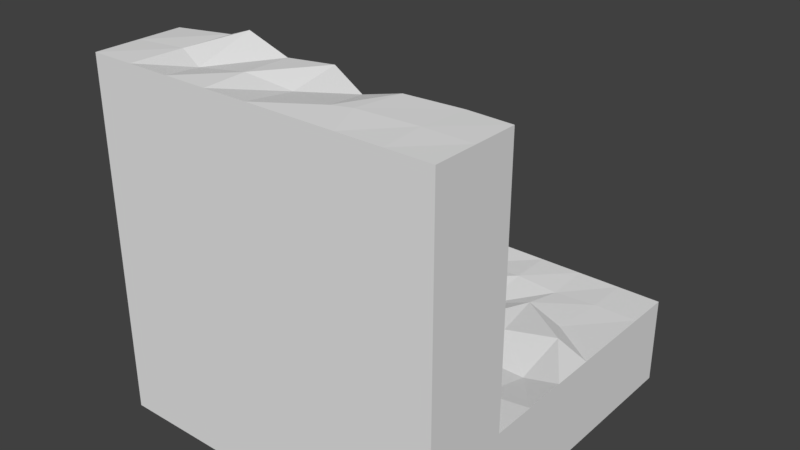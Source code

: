 # Source: startSide.blend  (saved by Blender 2.79.0; exported with 4.5.12 LTS)
import bpy
from mathutils import Matrix  # noqa: F401  (used for matrix-valued properties, if any)

bpy.ops.wm.read_factory_settings(use_empty=True)
scene = bpy.context.scene
scene.name = 'Scene'

# ---- collections
col_collection_1 = bpy.data.collections.new('Collection 1'); scene.collection.children.link(col_collection_1)

# ---- materials (node trees are filled in below, after node groups)
mat_material = bpy.data.materials.new('Material')
mat_material.alpha_threshold = 0.0
mat_material.use_transparent_shadow = False
mat_material.roughness = 0.5
mat_material.line_color = (0.0, 0.0, 0.0, 1.0)

# ---- material node trees

# ---- world
world_world = bpy.data.worlds.new('World'); scene.world = world_world
world_world.color = (0.05088, 0.05088, 0.05088)
world_world.use_sun_shadow = False
world_world.sun_shadow_jitter_overblur = 0.0
world_world.cycles.sampling_method = 'MANUAL'

# ---- meshes
me_cube = bpy.data.meshes.new('Cube')
me_cube.from_pydata([(1.0, 1.0, -1.0), (1.0, -1.0, -1.0), (-1.0, -1.0, -1.0), (1.0, -1.0, 1.0), (-1.0, -1.0, 1.0), (-0.4878, -0.4916, -0.4915), (0.5192, -0.5838, -0.4865), (-0.4531, 0.4524, -0.5182), (0.4551, 0.5589, -0.508), (-0.5506, 0.03962, -0.5351), (-0.04996, -0.5258, -0.4464), (0.462, 0.01082, -0.5597), (-0.008467, 0.5069, -0.499), (0.01519, -0.01664, -0.4478), (-0.5009, -0.2354, -0.5073), (0.2725, -0.5888, -0.5118), (0.5065, 0.2474, -0.5107), (-0.2514, 0.5012, -0.5018), (-0.489, 0.2392, -0.4991), (-0.2648, -0.465, -0.5203), (0.5063, -0.2973, -0.5605), (0.2543, 0.4419, -0.5397), (0.03556, 0.2333, -0.4877), (-0.04287, -0.2318, -0.4812), (-0.2904, -0.04449, -0.4907), (0.2789, 0.03413, -0.4877), (0.1862, -0.2278, -0.5683), (-0.2587, -0.2393, -0.4706), (-0.2269, 0.2433, -0.5318), (0.3148, 0.1774, -0.485), (-0.755, -0.507, -0.4877), (-0.7474, 0.4994, -0.4942), (-0.8061, -0.02694, -0.4521), (-0.7594, -0.2551, -0.4739), (-0.7125, 0.2304, -0.5109), (-1.0, -0.5, -0.5), (-1.0, 0.5, -0.5), (-1.0, 0.0, -0.5), (-1.0, -0.25, -0.5), (-1.0, 0.25, -0.5), (0.7496, -0.5024, -0.4985), (0.7134, 0.4545, -0.5088), (0.7858, 0.01244, -0.5644), (0.8012, 0.2988, -0.4685), (0.7439, -0.2647, -0.5258), (1.0, -0.5, -0.5), (1.0, 0.5, -0.5), (1.0, 0.0, -0.5), (1.0, 0.25, -0.5), (1.0, -0.25, -0.5), (-0.4889, 0.7805, -0.4833), (0.5056, 0.7401, -0.5105), (-0.0505, 0.7411, -0.5201), (-0.2545, 0.7148, -0.5248), (0.2499, 0.75, -0.5), (-0.6944, 0.8076, -0.4507), (-1.0, 0.75, -0.5), (0.7508, 0.7488, -0.5), (1.0, 0.75, -0.5), (-0.5, 1.0, -0.5), (0.5, 1.0, -0.5), (0.0, 1.0, -0.5), (-0.25, 1.0, -0.5), (0.25, 1.0, -0.5), (-0.75, 1.0, -0.5), (-1.0, 1.0, -0.5), (0.75, 1.0, -0.5), (1.0, 1.0, -0.5), (-0.4693, -0.5382, -0.3197), (0.5632, -0.4544, -0.2376), (0.06038, -0.5392, -0.2091), (0.2818, -0.5078, -0.2106), (-0.2992, -0.472, -0.253), (-0.7862, -0.5217, -0.2005), (-1.0, -0.5, -0.25), (0.7506, -0.499, -0.2278), (1.0, -0.5, -0.25), (-0.4366, -0.5055, 0.02804), (0.5344, -0.5512, 0.02009), (-0.01139, -0.4798, 0.06411), (0.2883, -0.5443, -0.05451), (-0.1909, -0.507, -0.009649), (-0.7483, -0.4134, -0.00625), (-1.0, -0.5, 0.0), (0.7448, -0.5612, 0.05798), (1.0, -0.5, 0.0), (-0.4972, -0.5129, 0.2494), (0.4537, -0.483, 0.2568), (-0.002971, -0.4985, 0.2488), (0.235, -0.5294, 0.202), (-0.2517, -0.5498, 0.2189), (-0.6914, -0.4704, 0.3198), (-1.0, -0.5, 0.25), (0.8025, -0.4994, 0.2373), (1.0, -0.5, 0.25), (-0.468, -0.4957, 0.436), (0.5665, -0.5308, 0.5196), (-0.04222, -0.4664, 0.4906), (0.2546, -0.4824, 0.4924), (-0.2186, -0.45, 0.4843), (-0.7351, -0.4665, 0.5279), (-1.0, -0.5, 0.5), (0.7951, -0.4442, 0.4967), (1.0, -0.5, 0.5), (-0.4614, -0.4618, 0.7174), (0.5015, -0.5531, 0.6809), (0.03333, -0.4822, 0.7543), (0.259, -0.5354, 0.7594), (-0.2804, -0.5103, 0.7773), (-0.7556, -0.4274, 0.7484), (-1.0, -0.5, 0.75), (0.7003, -0.4973, 0.749), (1.0, -0.5, 0.75), (-0.53, -0.4646, 1.071), (0.4588, -0.5339, 1.011), (0.008472, -0.4608, 1.018), (0.2659, -0.5688, 0.9704), (-0.245, -0.5022, 1.007), (-0.6642, -0.4616, 1.023), (-1.0, -0.5, 1.0), (0.7597, -0.4951, 1.003), (1.0, -0.5, 1.0), (-0.536, -0.7805, 0.9704), (0.4174, -0.7916, 1.013), (0.002625, -0.7198, 0.9648), (0.315, -0.8249, 1.011), (-0.239, -0.773, 1.013), (-0.7134, -0.7189, 1.009), (0.738, -0.7581, 1.006), (1.0, -0.75, 1.0), (-0.5, -1.0, 1.0), (0.5, -1.0, 1.0), (0.0, -1.0, 1.0), (0.25, -1.0, 1.0), (-0.25, -1.0, 1.0), (-0.75, -1.0, 1.0), (0.75, -1.0, 1.0), (1.0, -0.75, -0.5), (1.0, -0.75, -0.25), (1.0, -0.75, 0.0), (1.0, -0.75, 0.25), (1.0, -0.75, 0.5), (1.0, -0.75, 0.75), (1.0, -1.0, -0.5), (1.0, -1.0, -0.25), (1.0, -1.0, 0.0), (1.0, -1.0, 0.25), (1.0, -1.0, 0.5), (1.0, -1.0, 0.75), (-1.0, -0.75, -0.5), (-1.0, -0.75, -0.25), (-1.0, -0.75, 0.0), (-1.0, -0.75, 0.25), (-1.0, -0.75, 0.5), (-1.0, -0.75, 0.75), (-1.0, -0.75, 1.0), (-1.0, -1.0, -0.5), (-1.0, -1.0, -0.25), (-1.0, -1.0, 0.0), (-1.0, -1.0, 0.25), (-1.0, -1.0, 0.5), (-1.0, -1.0, 0.75), (-1.0, -0.5, -0.75), (-1.0, 0.5, -0.75), (-1.0, 0.0, -0.75), (-1.0, -0.25, -0.75), (-1.0, 0.25, -0.75), (-1.0, 0.75, -0.75), (-1.0, -0.75, -0.75), (-1.0, -1.0, -0.75), (-1.0, -0.5, -1.0), (-1.0, 0.5, -1.0), (-1.0, 0.0, -1.0), (-1.0, -0.25, -1.0), (-1.0, 0.25, -1.0), (-1.0, 0.75, -1.0), (-1.0, -0.75, -1.0), (1.0, -0.5, -0.75), (1.0, 0.5, -0.75), (1.0, 0.0, -0.75), (1.0, 0.25, -0.75), (1.0, -0.25, -0.75), (1.0, 0.75, -0.75), (-0.5, 1.0, -0.75), (0.5, 1.0, -0.75), (0.0, 1.0, -0.75), (-0.25, 1.0, -0.75), (0.25, 1.0, -0.75), (-0.75, 1.0, -0.75), (-1.0, 1.0, -0.75), (0.75, 1.0, -0.75), (1.0, 1.0, -0.75), (1.0, -0.75, -0.75), (1.0, -1.0, -0.75), (1.0, -0.5, -1.0), (1.0, 0.5, -1.0), (1.0, 0.0, -1.0), (1.0, 0.25, -1.0), (1.0, -0.25, -1.0), (1.0, 0.75, -1.0), (-0.5, 1.0, -1.0), (0.5, 1.0, -1.0), (0.0, 1.0, -1.0), (-0.25, 1.0, -1.0), (0.25, 1.0, -1.0), (-0.75, 1.0, -1.0), (-1.0, 1.0, -1.0), (0.75, 1.0, -1.0), (1.0, -0.75, -1.0)], [], [(0, 1, 2, 206), (1, 3, 4, 2), (29, 16, 8, 21), (28, 22, 12, 17), (27, 23, 13, 24), (26, 20, 11, 25), (23, 26, 25, 13), (10, 15, 26, 23), (15, 6, 20, 26), (14, 27, 24, 9), (5, 19, 27, 14), (19, 10, 23, 27), (18, 28, 17, 7), (9, 24, 28, 18), (24, 13, 22, 28), (22, 29, 21, 12), (13, 25, 29, 22), (25, 11, 16, 29), (9, 18, 34, 32), (5, 14, 33, 30), (18, 7, 31, 34), (14, 9, 32, 33), (34, 31, 36, 39), (32, 34, 39, 37), (33, 32, 37, 38), (30, 33, 38, 35), (11, 20, 44, 42), (8, 16, 43, 41), (20, 6, 40, 44), (16, 11, 42, 43), (44, 40, 45, 49), (42, 44, 49, 47), (43, 42, 47, 48), (41, 43, 48, 46), (36, 31, 55, 56), (21, 8, 51, 54), (31, 7, 50, 55), (17, 12, 52, 53), (41, 46, 58, 57), (8, 41, 57, 51), (12, 21, 54, 52), (7, 17, 53, 50), (50, 53, 62, 59), (57, 58, 67, 66), (56, 55, 64, 65), (54, 51, 60, 63), (52, 54, 63, 61), (51, 57, 66, 60), (55, 50, 59, 64), (53, 52, 61, 62), (45, 40, 75, 76), (19, 5, 68, 72), (30, 35, 74, 73), (5, 30, 73, 68), (15, 10, 70, 71), (40, 6, 69, 75), (10, 19, 72, 70), (6, 15, 71, 69), (75, 69, 78, 84), (68, 73, 82, 77), (71, 70, 79, 80), (69, 71, 80, 78), (76, 75, 84, 85), (73, 74, 83, 82), (72, 68, 77, 81), (70, 72, 81, 79), (77, 82, 91, 86), (80, 79, 88, 89), (78, 80, 89, 87), (85, 84, 93, 94), (82, 83, 92, 91), (81, 77, 86, 90), (79, 81, 90, 88), (84, 78, 87, 93), (94, 93, 102, 103), (91, 92, 101, 100), (90, 86, 95, 99), (88, 90, 99, 97), (93, 87, 96, 102), (86, 91, 100, 95), (89, 88, 97, 98), (87, 89, 98, 96), (99, 95, 104, 108), (97, 99, 108, 106), (102, 96, 105, 111), (95, 100, 109, 104), (98, 97, 106, 107), (96, 98, 107, 105), (103, 102, 111, 112), (100, 101, 110, 109), (111, 105, 114, 120), (104, 109, 118, 113), (107, 106, 115, 116), (105, 107, 116, 114), (112, 111, 120, 121), (109, 110, 119, 118), (108, 104, 113, 117), (106, 108, 117, 115), (116, 115, 124, 125), (114, 116, 125, 123), (121, 120, 128, 129), (118, 119, 155, 127), (117, 113, 122, 126), (115, 117, 126, 124), (120, 114, 123, 128), (113, 118, 127, 122), (129, 128, 136, 3), (127, 155, 4, 135), (126, 122, 130, 134), (124, 126, 134, 132), (128, 123, 131, 136), (122, 127, 135, 130), (125, 124, 132, 133), (123, 125, 133, 131), (45, 76, 138, 137), (103, 112, 142, 141), (94, 103, 141, 140), (112, 121, 129, 142), (76, 85, 139, 138), (85, 94, 140, 139), (141, 142, 148, 147), (139, 140, 146, 145), (137, 138, 144, 143), (142, 129, 3, 148), (140, 141, 147, 146), (138, 139, 145, 144), (83, 74, 150, 151), (74, 35, 149, 150), (110, 101, 153, 154), (101, 92, 152, 153), (92, 83, 151, 152), (119, 110, 154, 155), (152, 151, 158, 159), (150, 149, 156, 157), (155, 154, 161, 4), (153, 152, 159, 160), (151, 150, 157, 158), (154, 153, 160, 161), (156, 149, 168, 169), (39, 36, 163, 166), (56, 65, 189, 167), (37, 39, 166, 164), (36, 56, 167, 163), (38, 37, 164, 165), (149, 35, 162, 168), (35, 38, 165, 162), (169, 168, 176, 2), (167, 189, 206, 175), (166, 163, 171, 174), (164, 166, 174, 172), (168, 162, 170, 176), (163, 167, 175, 171), (165, 164, 172, 173), (162, 165, 173, 170), (49, 45, 177, 181), (66, 67, 191, 190), (59, 62, 186, 183), (61, 63, 187, 185), (62, 61, 185, 186), (63, 60, 184, 187), (45, 137, 192, 177), (67, 58, 182, 191), (46, 48, 180, 178), (64, 59, 183, 188), (47, 49, 181, 179), (65, 64, 188, 189), (48, 47, 179, 180), (137, 143, 193, 192), (60, 66, 190, 184), (58, 46, 178, 182), (190, 191, 0, 207), (183, 186, 203, 200), (191, 182, 199, 0), (185, 187, 204, 202), (177, 192, 208, 194), (186, 185, 202, 203), (178, 180, 197, 195), (192, 193, 1, 208), (187, 184, 201, 204), (179, 181, 198, 196), (188, 183, 200, 205), (180, 179, 196, 197), (189, 188, 205, 206), (181, 177, 194, 198), (184, 190, 207, 201), (182, 178, 195, 199)])
_uv = me_cube.uv_layers.new(name='UVMap')
_uv.uv.foreach_set('vector', [0.9999, 0.0001288, 0.9999, 0.3171, 0.6829, 0.3171, 0.6829, 0.0001288, 0.9999, 0.3171, 0.9999, 0.634, 0.6829, 0.634, 0.6829, 0.3171, 0.3852, 0.2274, 0.3712, 0.1979, 0.4119, 0.1682, 0.4214, 0.2038, 0.4534, 0.2803, 0.4225, 0.252, 0.4582, 0.2262, 0.4848, 0.2541, 0.4016, 0.3381, 0.3774, 0.3123, 0.3966, 0.282, 0.4275, 0.3198, 0.3522, 0.2844, 0.3115, 0.2584, 0.3488, 0.2296, 0.3739, 0.2471, 0.3774, 0.3123, 0.3522, 0.2844, 0.3739, 0.2471, 0.3966, 0.282, 0.3421, 0.3472, 0.3075, 0.3101, 0.3522, 0.2844, 0.3774, 0.3123, 0.3075, 0.3101, 0.2826, 0.2889, 0.3115, 0.2584, 0.3522, 0.2844, 0.4298, 0.3657, 0.4016, 0.3381, 0.4275, 0.3198, 0.4664, 0.3402, 0.3992, 0.3941, 0.3765, 0.3655, 0.4016, 0.3381, 0.4298, 0.3657, 0.3765, 0.3655, 0.3421, 0.3472, 0.3774, 0.3123, 0.4016, 0.3381, 0.4819, 0.3106, 0.4534, 0.2803, 0.4848, 0.2541, 0.5021, 0.2824, 0.4664, 0.3402, 0.4275, 0.3198, 0.4534, 0.2803, 0.4819, 0.3106, 0.4275, 0.3198, 0.3966, 0.282, 0.4225, 0.252, 0.4534, 0.2803, 0.4225, 0.252, 0.3852, 0.2274, 0.4214, 0.2038, 0.4582, 0.2262, 0.3966, 0.282, 0.3739, 0.2471, 0.3852, 0.2274, 0.4225, 0.252, 0.3739, 0.2471, 0.3488, 0.2296, 0.3712, 0.1979, 0.3852, 0.2274, 0.4664, 0.3402, 0.4819, 0.3106, 0.5062, 0.337, 0.4883, 0.3772, 0.3992, 0.3941, 0.4298, 0.3657, 0.4573, 0.3973, 0.4286, 0.4256, 0.4819, 0.3106, 0.5021, 0.2824, 0.5407, 0.3104, 0.5062, 0.337, 0.4298, 0.3657, 0.4664, 0.3402, 0.4883, 0.3772, 0.4573, 0.3973, 0.5062, 0.337, 0.5407, 0.3104, 0.5695, 0.339, 0.5412, 0.3674, 0.4883, 0.3772, 0.5062, 0.337, 0.5412, 0.3674, 0.5134, 0.3961, 0.4573, 0.3973, 0.4883, 0.3772, 0.5134, 0.3961, 0.4853, 0.4241, 0.4286, 0.4256, 0.4573, 0.3973, 0.4853, 0.4241, 0.4572, 0.4523, 0.3488, 0.2296, 0.3115, 0.2584, 0.2873, 0.2304, 0.3132, 0.1945, 0.4119, 0.1682, 0.3712, 0.1979, 0.3436, 0.159, 0.3711, 0.1512, 0.3115, 0.2584, 0.2826, 0.2889, 0.26, 0.2586, 0.2873, 0.2304, 0.3712, 0.1979, 0.3488, 0.2296, 0.3132, 0.1945, 0.3436, 0.159, 0.2873, 0.2304, 0.26, 0.2586, 0.2308, 0.2294, 0.259, 0.2002, 0.3132, 0.1945, 0.2873, 0.2304, 0.259, 0.2002, 0.2868, 0.1714, 0.3436, 0.159, 0.3132, 0.1945, 0.2868, 0.1714, 0.3151, 0.143, 0.3711, 0.1512, 0.3436, 0.159, 0.3151, 0.143, 0.3433, 0.1141, 0.5695, 0.339, 0.5407, 0.3104, 0.5696, 0.2698, 0.5979, 0.3106, 0.4214, 0.2038, 0.4119, 0.1682, 0.4265, 0.1421, 0.4566, 0.1697, 0.5407, 0.3104, 0.5021, 0.2824, 0.5435, 0.2497, 0.5696, 0.2698, 0.4848, 0.2541, 0.4582, 0.2262, 0.4895, 0.2046, 0.5094, 0.2306, 0.3711, 0.1512, 0.3433, 0.1141, 0.3714, 0.08549, 0.3997, 0.1136, 0.4119, 0.1682, 0.3711, 0.1512, 0.3997, 0.1136, 0.4265, 0.1421, 0.4582, 0.2262, 0.4214, 0.2038, 0.4566, 0.1697, 0.4895, 0.2046, 0.5021, 0.2824, 0.4848, 0.2541, 0.5094, 0.2306, 0.5435, 0.2497, 0.5435, 0.2497, 0.5094, 0.2306, 0.5413, 0.1979, 0.5697, 0.2261, 0.3997, 0.1136, 0.3714, 0.08549, 0.3995, 0.05697, 0.428, 0.08512, 0.5979, 0.3106, 0.5696, 0.2698, 0.598, 0.2542, 0.6262, 0.2824, 0.4566, 0.1697, 0.4265, 0.1421, 0.4564, 0.1133, 0.4847, 0.1414, 0.4895, 0.2046, 0.4566, 0.1697, 0.4847, 0.1414, 0.513, 0.1696, 0.4265, 0.1421, 0.3997, 0.1136, 0.428, 0.08512, 0.4564, 0.1133, 0.5696, 0.2698, 0.5435, 0.2497, 0.5697, 0.2261, 0.598, 0.2542, 0.5094, 0.2306, 0.4895, 0.2046, 0.513, 0.1696, 0.5413, 0.1979, 0.2308, 0.2294, 0.26, 0.2586, 0.227, 0.2885, 0.2019, 0.2573, 0.3765, 0.3655, 0.3992, 0.3941, 0.3776, 0.4124, 0.3498, 0.3995, 0.4286, 0.4256, 0.4572, 0.4523, 0.4288, 0.4802, 0.3991, 0.4612, 0.3992, 0.3941, 0.4286, 0.4256, 0.3991, 0.4612, 0.3776, 0.4124, 0.3075, 0.3101, 0.3421, 0.3472, 0.3018, 0.3644, 0.2756, 0.3406, 0.26, 0.2586, 0.2826, 0.2889, 0.2485, 0.308, 0.227, 0.2885, 0.3421, 0.3472, 0.3765, 0.3655, 0.3498, 0.3995, 0.3018, 0.3644, 0.2826, 0.2889, 0.3075, 0.3101, 0.2756, 0.3406, 0.2485, 0.308, 0.227, 0.2885, 0.2485, 0.308, 0.2222, 0.3402, 0.1955, 0.321, 0.3776, 0.4124, 0.3991, 0.4612, 0.3711, 0.4812, 0.3345, 0.4477, 0.2756, 0.3406, 0.3018, 0.3644, 0.2804, 0.405, 0.2582, 0.3585, 0.2485, 0.308, 0.2756, 0.3406, 0.2582, 0.3585, 0.2222, 0.3402, 0.2019, 0.2573, 0.227, 0.2885, 0.1955, 0.321, 0.1729, 0.2853, 0.3991, 0.4612, 0.4288, 0.4802, 0.4005, 0.5082, 0.3711, 0.4812, 0.3498, 0.3995, 0.3776, 0.4124, 0.3345, 0.4477, 0.3098, 0.4159, 0.3018, 0.3644, 0.3498, 0.3995, 0.3098, 0.4159, 0.2804, 0.405, 0.3345, 0.4477, 0.3711, 0.4812, 0.3301, 0.5095, 0.3158, 0.4794, 0.2582, 0.3585, 0.2804, 0.405, 0.2593, 0.4257, 0.2365, 0.3937, 0.2222, 0.3402, 0.2582, 0.3585, 0.2365, 0.3937, 0.2044, 0.3766, 0.1729, 0.2853, 0.1955, 0.321, 0.1674, 0.3352, 0.1437, 0.3134, 0.3711, 0.4812, 0.4005, 0.5082, 0.3724, 0.5365, 0.3301, 0.5095, 0.3098, 0.4159, 0.3345, 0.4477, 0.3158, 0.4794, 0.2919, 0.4492, 0.2804, 0.405, 0.3098, 0.4159, 0.2919, 0.4492, 0.2593, 0.4257, 0.1955, 0.321, 0.2222, 0.3402, 0.2044, 0.3766, 0.1674, 0.3352, 0.1437, 0.3134, 0.1674, 0.3352, 0.1376, 0.3643, 0.1144, 0.3409, 0.3301, 0.5095, 0.3724, 0.5365, 0.3444, 0.5642, 0.3118, 0.5375, 0.2919, 0.4492, 0.3158, 0.4794, 0.2921, 0.4974, 0.2576, 0.4767, 0.2593, 0.4257, 0.2919, 0.4492, 0.2576, 0.4767, 0.237, 0.4584, 0.1674, 0.3352, 0.2044, 0.3766, 0.162, 0.3939, 0.1376, 0.3643, 0.3158, 0.4794, 0.3301, 0.5095, 0.3118, 0.5375, 0.2921, 0.4974, 0.2365, 0.3937, 0.2593, 0.4257, 0.237, 0.4584, 0.2019, 0.4259, 0.2044, 0.3766, 0.2365, 0.3937, 0.2019, 0.4259, 0.162, 0.3939, 0.2576, 0.4767, 0.2921, 0.4974, 0.261, 0.5286, 0.233, 0.5169, 0.237, 0.4584, 0.2576, 0.4767, 0.233, 0.5169, 0.1996, 0.4809, 0.1376, 0.3643, 0.162, 0.3939, 0.1509, 0.4198, 0.12, 0.4033, 0.2921, 0.4974, 0.3118, 0.5375, 0.2891, 0.5634, 0.261, 0.5286, 0.2019, 0.4259, 0.237, 0.4584, 0.1996, 0.4809, 0.1701, 0.4577, 0.162, 0.3939, 0.2019, 0.4259, 0.1701, 0.4577, 0.1509, 0.4198, 0.1144, 0.3409, 0.1376, 0.3643, 0.12, 0.4033, 0.08593, 0.3691, 0.3118, 0.5375, 0.3444, 0.5642, 0.3163, 0.5915, 0.2891, 0.5634, 0.12, 0.4033, 0.1509, 0.4198, 0.1157, 0.4603, 0.0845, 0.4245, 0.261, 0.5286, 0.2891, 0.5634, 0.2505, 0.5817, 0.2342, 0.5713, 0.1701, 0.4577, 0.1996, 0.4809, 0.1779, 0.512, 0.1414, 0.4837, 0.1509, 0.4198, 0.1701, 0.4577, 0.1414, 0.4837, 0.1157, 0.4603, 0.08593, 0.3691, 0.12, 0.4033, 0.0845, 0.4245, 0.05718, 0.3979, 0.2891, 0.5634, 0.3163, 0.5915, 0.2874, 0.6187, 0.2505, 0.5817, 0.233, 0.5169, 0.261, 0.5286, 0.2342, 0.5713, 0.2039, 0.5408, 0.1996, 0.4809, 0.233, 0.5169, 0.2039, 0.5408, 0.1779, 0.512, 0.1414, 0.4837, 0.1779, 0.512, 0.1505, 0.5369, 0.1026, 0.5116, 0.1157, 0.4603, 0.1414, 0.4837, 0.1026, 0.5116, 0.09408, 0.4964, 0.05718, 0.3979, 0.0845, 0.4245, 0.05894, 0.4575, 0.02876, 0.4274, 0.2505, 0.5817, 0.2874, 0.6187, 0.2618, 0.6493, 0.2307, 0.616, 0.2039, 0.5408, 0.2342, 0.5713, 0.2026, 0.6043, 0.1713, 0.5705, 0.1779, 0.512, 0.2039, 0.5408, 0.1713, 0.5705, 0.1505, 0.5369, 0.0845, 0.4245, 0.1157, 0.4603, 0.09408, 0.4964, 0.05894, 0.4575, 0.2342, 0.5713, 0.2505, 0.5817, 0.2307, 0.616, 0.2026, 0.6043, 0.02876, 0.4274, 0.05894, 0.4575, 0.03109, 0.4849, 0.001158, 0.4573, 0.2307, 0.616, 0.2618, 0.6493, 0.2351, 0.6799, 0.2045, 0.6532, 0.1713, 0.5705, 0.2026, 0.6043, 0.1744, 0.6254, 0.1466, 0.5969, 0.1505, 0.5369, 0.1713, 0.5705, 0.1466, 0.5969, 0.1188, 0.5683, 0.05894, 0.4575, 0.09408, 0.4964, 0.06111, 0.5121, 0.03109, 0.4849, 0.2026, 0.6043, 0.2307, 0.616, 0.2045, 0.6532, 0.1744, 0.6254, 0.1026, 0.5116, 0.1505, 0.5369, 0.1188, 0.5683, 0.09013, 0.5396, 0.09408, 0.4964, 0.1026, 0.5116, 0.09013, 0.5396, 0.06111, 0.5121, 0.2308, 0.2294, 0.2019, 0.2573, 0.174, 0.2283, 0.203, 0.2005, 0.1144, 0.3409, 0.08593, 0.3691, 0.05758, 0.3403, 0.08655, 0.3121, 0.1437, 0.3134, 0.1144, 0.3409, 0.08655, 0.3121, 0.1158, 0.2841, 0.08593, 0.3691, 0.05718, 0.3979, 0.02856, 0.3688, 0.05758, 0.3403, 0.2019, 0.2573, 0.1729, 0.2853, 0.1449, 0.2562, 0.174, 0.2283, 0.1729, 0.2853, 0.1437, 0.3134, 0.1158, 0.2841, 0.1449, 0.2562, 0.08655, 0.3121, 0.05758, 0.3403, 0.02925, 0.3113, 0.05843, 0.283, 0.1449, 0.2562, 0.1158, 0.2841, 0.08776, 0.2549, 0.117, 0.227, 0.203, 0.2005, 0.174, 0.2283, 0.1461, 0.1992, 0.1752, 0.1714, 0.05758, 0.3403, 0.02856, 0.3688, 0.0001288, 0.3397, 0.02925, 0.3113, 0.1158, 0.2841, 0.08655, 0.3121, 0.05843, 0.283, 0.08776, 0.2549, 0.174, 0.2283, 0.1449, 0.2562, 0.117, 0.227, 0.1461, 0.1992, 0.4005, 0.5082, 0.4288, 0.4802, 0.4568, 0.5086, 0.4284, 0.5366, 0.4288, 0.4802, 0.4572, 0.4523, 0.4851, 0.4807, 0.4568, 0.5086, 0.3163, 0.5915, 0.3444, 0.5642, 0.372, 0.5923, 0.3436, 0.6199, 0.3444, 0.5642, 0.3724, 0.5365, 0.4002, 0.5646, 0.372, 0.5923, 0.3724, 0.5365, 0.4005, 0.5082, 0.4284, 0.5366, 0.4002, 0.5646, 0.2874, 0.6187, 0.3163, 0.5915, 0.3436, 0.6199, 0.3149, 0.6475, 0.4002, 0.5646, 0.4284, 0.5366, 0.4564, 0.5649, 0.4281, 0.5928, 0.4568, 0.5086, 0.4851, 0.4807, 0.5131, 0.509, 0.4847, 0.537, 0.3149, 0.6475, 0.3436, 0.6199, 0.3713, 0.6485, 0.3426, 0.6762, 0.372, 0.5923, 0.4002, 0.5646, 0.4281, 0.5928, 0.3997, 0.6207, 0.4284, 0.5366, 0.4568, 0.5086, 0.4847, 0.537, 0.4564, 0.5649, 0.3436, 0.6199, 0.372, 0.5923, 0.3997, 0.6207, 0.3713, 0.6485, 0.07962, 0.6801, 0.1192, 0.6801, 0.1192, 0.7198, 0.07962, 0.7198, 0.5412, 0.3674, 0.5695, 0.339, 0.5979, 0.3673, 0.5697, 0.3956, 0.5979, 0.3106, 0.6262, 0.2824, 0.6544, 0.3107, 0.6261, 0.339, 0.5134, 0.3961, 0.5412, 0.3674, 0.5697, 0.3956, 0.5416, 0.424, 0.5695, 0.339, 0.5979, 0.3106, 0.6261, 0.339, 0.5979, 0.3673, 0.4853, 0.4241, 0.5134, 0.3961, 0.5416, 0.424, 0.5135, 0.4522, 0.1192, 0.6801, 0.1589, 0.6801, 0.1589, 0.7198, 0.1192, 0.7198, 0.4572, 0.4523, 0.4853, 0.4241, 0.5135, 0.4522, 0.4854, 0.4804, 0.07962, 0.7198, 0.1192, 0.7198, 0.1192, 0.7594, 0.07962, 0.7594, 0.6261, 0.339, 0.6544, 0.3107, 0.6827, 0.339, 0.6544, 0.3672, 0.5697, 0.3956, 0.5979, 0.3673, 0.6262, 0.3955, 0.598, 0.4238, 0.5416, 0.424, 0.5697, 0.3956, 0.598, 0.4238, 0.5699, 0.4521, 0.1192, 0.7198, 0.1589, 0.7198, 0.1589, 0.7594, 0.1192, 0.7594, 0.5979, 0.3673, 0.6261, 0.339, 0.6544, 0.3672, 0.6262, 0.3955, 0.5135, 0.4522, 0.5416, 0.424, 0.5699, 0.4521, 0.5418, 0.4803, 0.4854, 0.4804, 0.5135, 0.4522, 0.5418, 0.4803, 0.5136, 0.5086, 0.259, 0.2002, 0.2308, 0.2294, 0.2017, 0.2011, 0.23, 0.1721, 0.428, 0.08512, 0.3995, 0.05697, 0.4277, 0.02854, 0.4561, 0.05672, 0.5697, 0.2261, 0.5413, 0.1979, 0.5696, 0.1695, 0.5979, 0.1978, 0.513, 0.1696, 0.4847, 0.1414, 0.5129, 0.1131, 0.5412, 0.1413, 0.5413, 0.1979, 0.513, 0.1696, 0.5412, 0.1413, 0.5696, 0.1695, 0.4847, 0.1414, 0.4564, 0.1133, 0.4845, 0.08489, 0.5129, 0.1131, 0.07936, 0.7594, 0.03975, 0.7594, 0.03975, 0.7198, 0.07936, 0.7198, 0.3995, 0.05697, 0.3714, 0.08549, 0.3428, 0.05735, 0.371, 0.02878, 0.3433, 0.1141, 0.3151, 0.143, 0.2864, 0.1146, 0.3146, 0.08596, 0.598, 0.2542, 0.5697, 0.2261, 0.5979, 0.1978, 0.6262, 0.226, 0.2868, 0.1714, 0.259, 0.2002, 0.23, 0.1721, 0.2582, 0.1433, 0.6262, 0.2824, 0.598, 0.2542, 0.6262, 0.226, 0.6544, 0.2542, 0.3151, 0.143, 0.2868, 0.1714, 0.2582, 0.1433, 0.2864, 0.1146, 0.03975, 0.7594, 0.0001288, 0.7594, 0.0001288, 0.7198, 0.03975, 0.7198, 0.4564, 0.1133, 0.428, 0.08512, 0.4561, 0.05672, 0.4845, 0.08489, 0.3714, 0.08549, 0.3433, 0.1141, 0.3146, 0.08596, 0.3428, 0.05735, 0.4561, 0.05672, 0.4277, 0.02854, 0.4559, 0.0001288, 0.4843, 0.02832, 0.5979, 0.1978, 0.5696, 0.1695, 0.5978, 0.1412, 0.6261, 0.1695, 0.371, 0.02878, 0.3428, 0.05735, 0.3142, 0.02915, 0.3424, 0.0005823, 0.5412, 0.1413, 0.5129, 0.1131, 0.5411, 0.08473, 0.5695, 0.113, 0.07936, 0.7198, 0.03975, 0.7198, 0.03975, 0.6801, 0.07936, 0.6801, 0.5696, 0.1695, 0.5412, 0.1413, 0.5695, 0.113, 0.5978, 0.1412, 0.3146, 0.08596, 0.2864, 0.1146, 0.2578, 0.08635, 0.286, 0.05774, 0.03975, 0.7198, 0.0001288, 0.7198, 0.0001288, 0.6801, 0.03975, 0.6801, 0.5129, 0.1131, 0.4845, 0.08489, 0.5127, 0.05651, 0.5411, 0.08473, 0.2582, 0.1433, 0.23, 0.1721, 0.2012, 0.1438, 0.2294, 0.115, 0.6262, 0.226, 0.5979, 0.1978, 0.6261, 0.1695, 0.6544, 0.1977, 0.2864, 0.1146, 0.2582, 0.1433, 0.2294, 0.115, 0.2578, 0.08635, 0.6544, 0.2542, 0.6262, 0.226, 0.6544, 0.1977, 0.6827, 0.226, 0.23, 0.1721, 0.2017, 0.2011, 0.1728, 0.1727, 0.2012, 0.1438, 0.4845, 0.08489, 0.4561, 0.05672, 0.4843, 0.02832, 0.5127, 0.05651, 0.3428, 0.05735, 0.3146, 0.08596, 0.286, 0.05774, 0.3142, 0.02915])
me_cube.materials.append(mat_material)
me_cube.use_remesh_preserve_volume = False
me_cube.use_remesh_preserve_attributes = False
me_cube.use_mirror_vertex_groups = False
me_cube.update()

# ---- objects
ob_cube = bpy.data.objects.new('Cube', me_cube)

# ---- transforms, parenting, visibility, modifiers, constraints
ob_cube.location = (0.0, 0.0, 0.0)
ob_cube.lock_rotations_4d = False
ob_cube.empty_display_type = 'ARROWS'
ob_cube.lineart.crease_threshold = 0.0

# ---- collection membership
col_collection_1.objects.link(ob_cube)

# ---- scene / render settings (as saved in the file)
scene.frame_start = 1; scene.frame_end = 250; scene.frame_set(1)
scene.render.engine = 'BLENDER_EEVEE_NEXT'
scene.render.resolution_percentage = 50
scene.render.dither_intensity = 0.0
scene.cycles.use_denoising = False
scene.cycles.samples = 128
scene.cycles.sampling_pattern = 'TABULATED_SOBOL'
scene.cycles.use_adaptive_sampling = False
scene.cycles.use_light_tree = False
scene.cycles.blur_glossy = 0.0
scene.cycles.sample_clamp_indirect = 0.0
scene.view_settings.view_transform = 'Standard'
bpy.context.view_layer.update()

# ---- added for rendering (the .blend has no active camera and no usable light): camera, sun
cam_auto = bpy.data.cameras.new('AutoCamera')
cam_auto.lens = 50.0
cam_auto.sensor_width = 36.0
cam_auto.clip_end = 1000.0
ob_auto_camera = bpy.data.objects.new('AutoCamera', cam_auto)
scene.collection.objects.link(ob_auto_camera)
ob_auto_camera.location = (3.24354, -3.89225, 2.63042)
ob_auto_camera.rotation_euler = (1.09748, -7.21219e-08, 0.694738)
scene.camera = ob_auto_camera
light_auto_sun = bpy.data.lights.new('AutoSun', 'SUN')
light_auto_sun.energy = 3.0
light_auto_sun.angle = 0.0523599
ob_auto_sun = bpy.data.objects.new('AutoSun', light_auto_sun)
scene.collection.objects.link(ob_auto_sun)
ob_auto_sun.rotation_euler = (0.872665, 0.174533, 0.523599)
bpy.context.view_layer.update()
